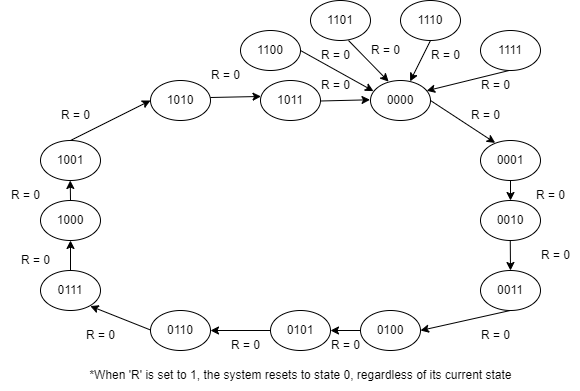

The diagram above was exported from draw.io. Its source (the exported page's mxGraphModel, read from the mxfile embedded in the PNG):
<mxGraphModel dx="102" dy="47" grid="1" gridSize="10" guides="1" tooltips="1" connect="1" arrows="1" fold="1" page="1" pageScale="1" pageWidth="850" pageHeight="1100" math="0" shadow="0">
  <root>
    <mxCell id="0" />
    <mxCell id="1" parent="0" />
    <mxCell id="-dld9a3IF_YG1jea8hEF-1" value="0001" style="ellipse;whiteSpace=wrap;html=1;" parent="1" vertex="1">
      <mxGeometry x="560" y="430" width="60" height="40" as="geometry" />
    </mxCell>
    <mxCell id="-dld9a3IF_YG1jea8hEF-3" value="0010" style="ellipse;whiteSpace=wrap;html=1;" parent="1" vertex="1">
      <mxGeometry x="560" y="490" width="60" height="40" as="geometry" />
    </mxCell>
    <mxCell id="-dld9a3IF_YG1jea8hEF-4" value="0011" style="ellipse;whiteSpace=wrap;html=1;" parent="1" vertex="1">
      <mxGeometry x="560" y="560" width="60" height="40" as="geometry" />
    </mxCell>
    <mxCell id="-dld9a3IF_YG1jea8hEF-5" value="0100" style="ellipse;whiteSpace=wrap;html=1;" parent="1" vertex="1">
      <mxGeometry x="440" y="600" width="60" height="40" as="geometry" />
    </mxCell>
    <mxCell id="-dld9a3IF_YG1jea8hEF-6" value="0101" style="ellipse;whiteSpace=wrap;html=1;" parent="1" vertex="1">
      <mxGeometry x="350" y="600" width="60" height="40" as="geometry" />
    </mxCell>
    <mxCell id="-dld9a3IF_YG1jea8hEF-7" value="0110" style="ellipse;whiteSpace=wrap;html=1;" parent="1" vertex="1">
      <mxGeometry x="230" y="600" width="60" height="40" as="geometry" />
    </mxCell>
    <mxCell id="-dld9a3IF_YG1jea8hEF-8" value="0111" style="ellipse;whiteSpace=wrap;html=1;" parent="1" vertex="1">
      <mxGeometry x="120" y="560" width="60" height="40" as="geometry" />
    </mxCell>
    <mxCell id="-dld9a3IF_YG1jea8hEF-9" value="1000" style="ellipse;whiteSpace=wrap;html=1;" parent="1" vertex="1">
      <mxGeometry x="120" y="490" width="60" height="40" as="geometry" />
    </mxCell>
    <mxCell id="-dld9a3IF_YG1jea8hEF-10" value="1001" style="ellipse;whiteSpace=wrap;html=1;" parent="1" vertex="1">
      <mxGeometry x="120" y="430" width="60" height="40" as="geometry" />
    </mxCell>
    <mxCell id="-dld9a3IF_YG1jea8hEF-11" value="1010" style="ellipse;whiteSpace=wrap;html=1;" parent="1" vertex="1">
      <mxGeometry x="230" y="370" width="60" height="40" as="geometry" />
    </mxCell>
    <mxCell id="-dld9a3IF_YG1jea8hEF-12" value="1011" style="ellipse;whiteSpace=wrap;html=1;" parent="1" vertex="1">
      <mxGeometry x="340" y="370" width="60" height="40" as="geometry" />
    </mxCell>
    <mxCell id="-dld9a3IF_YG1jea8hEF-13" value="0000" style="ellipse;whiteSpace=wrap;html=1;" parent="1" vertex="1">
      <mxGeometry x="450" y="370" width="60" height="40" as="geometry" />
    </mxCell>
    <mxCell id="-dld9a3IF_YG1jea8hEF-22" value="" style="endArrow=classic;html=1;rounded=0;entryX=0.245;entryY=0.06;entryDx=0;entryDy=0;entryPerimeter=0;" parent="1" target="-dld9a3IF_YG1jea8hEF-1" edge="1">
      <mxGeometry width="50" height="50" relative="1" as="geometry">
        <mxPoint x="510" y="390" as="sourcePoint" />
        <mxPoint x="560" y="340" as="targetPoint" />
      </mxGeometry>
    </mxCell>
    <mxCell id="-dld9a3IF_YG1jea8hEF-23" value="" style="endArrow=classic;html=1;rounded=0;" parent="1" edge="1">
      <mxGeometry width="50" height="50" relative="1" as="geometry">
        <mxPoint x="590" y="470" as="sourcePoint" />
        <mxPoint x="590" y="490" as="targetPoint" />
      </mxGeometry>
    </mxCell>
    <mxCell id="-dld9a3IF_YG1jea8hEF-24" value="" style="endArrow=classic;html=1;rounded=0;entryX=0.5;entryY=0;entryDx=0;entryDy=0;" parent="1" target="-dld9a3IF_YG1jea8hEF-4" edge="1">
      <mxGeometry width="50" height="50" relative="1" as="geometry">
        <mxPoint x="589.77" y="530" as="sourcePoint" />
        <mxPoint x="589.77" y="550" as="targetPoint" />
      </mxGeometry>
    </mxCell>
    <mxCell id="-dld9a3IF_YG1jea8hEF-25" value="" style="endArrow=classic;html=1;rounded=0;entryX=1;entryY=0.5;entryDx=0;entryDy=0;" parent="1" target="-dld9a3IF_YG1jea8hEF-5" edge="1">
      <mxGeometry width="50" height="50" relative="1" as="geometry">
        <mxPoint x="589.77" y="600" as="sourcePoint" />
        <mxPoint x="589.77" y="620" as="targetPoint" />
      </mxGeometry>
    </mxCell>
    <mxCell id="-dld9a3IF_YG1jea8hEF-26" value="" style="endArrow=classic;html=1;rounded=0;" parent="1" edge="1">
      <mxGeometry width="50" height="50" relative="1" as="geometry">
        <mxPoint x="440" y="620" as="sourcePoint" />
        <mxPoint x="410" y="620" as="targetPoint" />
      </mxGeometry>
    </mxCell>
    <mxCell id="-dld9a3IF_YG1jea8hEF-27" value="" style="endArrow=classic;html=1;rounded=0;entryX=1;entryY=0.5;entryDx=0;entryDy=0;" parent="1" target="-dld9a3IF_YG1jea8hEF-7" edge="1">
      <mxGeometry width="50" height="50" relative="1" as="geometry">
        <mxPoint x="350" y="620" as="sourcePoint" />
        <mxPoint x="350" y="640" as="targetPoint" />
      </mxGeometry>
    </mxCell>
    <mxCell id="-dld9a3IF_YG1jea8hEF-29" value="" style="endArrow=classic;html=1;rounded=0;entryX=0.829;entryY=0.889;entryDx=0;entryDy=0;entryPerimeter=0;" parent="1" target="-dld9a3IF_YG1jea8hEF-8" edge="1">
      <mxGeometry width="50" height="50" relative="1" as="geometry">
        <mxPoint x="230" y="619.5" as="sourcePoint" />
        <mxPoint x="173" y="620.5" as="targetPoint" />
      </mxGeometry>
    </mxCell>
    <mxCell id="-dld9a3IF_YG1jea8hEF-30" value="" style="endArrow=classic;html=1;rounded=0;entryX=0.5;entryY=1;entryDx=0;entryDy=0;exitX=0.5;exitY=0;exitDx=0;exitDy=0;" parent="1" source="-dld9a3IF_YG1jea8hEF-8" edge="1" target="-dld9a3IF_YG1jea8hEF-9">
      <mxGeometry width="50" height="50" relative="1" as="geometry">
        <mxPoint x="207" y="530" as="sourcePoint" />
        <mxPoint x="150" y="531" as="targetPoint" />
      </mxGeometry>
    </mxCell>
    <mxCell id="-dld9a3IF_YG1jea8hEF-31" value="" style="endArrow=classic;html=1;rounded=0;entryX=1.053;entryY=0.525;entryDx=0;entryDy=0;entryPerimeter=0;" parent="1" edge="1">
      <mxGeometry width="50" height="50" relative="1" as="geometry">
        <mxPoint x="150" y="490" as="sourcePoint" />
        <mxPoint x="149.75" y="470" as="targetPoint" />
      </mxGeometry>
    </mxCell>
    <mxCell id="-dld9a3IF_YG1jea8hEF-32" value="" style="endArrow=classic;html=1;rounded=0;entryX=0;entryY=0.5;entryDx=0;entryDy=0;" parent="1" target="-dld9a3IF_YG1jea8hEF-11" edge="1">
      <mxGeometry width="50" height="50" relative="1" as="geometry">
        <mxPoint x="150" y="430" as="sourcePoint" />
        <mxPoint x="190" y="400" as="targetPoint" />
      </mxGeometry>
    </mxCell>
    <mxCell id="-dld9a3IF_YG1jea8hEF-33" value="" style="endArrow=classic;html=1;rounded=0;entryX=0.009;entryY=0.399;entryDx=0;entryDy=0;entryPerimeter=0;exitX=0.997;exitY=0.425;exitDx=0;exitDy=0;exitPerimeter=0;" parent="1" source="-dld9a3IF_YG1jea8hEF-11" target="-dld9a3IF_YG1jea8hEF-12" edge="1">
      <mxGeometry width="50" height="50" relative="1" as="geometry">
        <mxPoint x="350" y="370" as="sourcePoint" />
        <mxPoint x="290" y="346.5" as="targetPoint" />
      </mxGeometry>
    </mxCell>
    <mxCell id="-dld9a3IF_YG1jea8hEF-34" value="" style="endArrow=classic;html=1;rounded=0;entryX=-0.008;entryY=0.482;entryDx=0;entryDy=0;entryPerimeter=0;exitX=0.997;exitY=0.425;exitDx=0;exitDy=0;exitPerimeter=0;" parent="1" target="-dld9a3IF_YG1jea8hEF-13" edge="1">
      <mxGeometry width="50" height="50" relative="1" as="geometry">
        <mxPoint x="400" y="390.5" as="sourcePoint" />
        <mxPoint x="451" y="389.5" as="targetPoint" />
      </mxGeometry>
    </mxCell>
    <mxCell id="IlFjHgv34bOrBrWO9GYG-1" value="1100" style="ellipse;whiteSpace=wrap;html=1;" parent="1" vertex="1">
      <mxGeometry x="320" y="320" width="60" height="40" as="geometry" />
    </mxCell>
    <mxCell id="IlFjHgv34bOrBrWO9GYG-2" value="1101" style="ellipse;whiteSpace=wrap;html=1;" parent="1" vertex="1">
      <mxGeometry x="390" y="290" width="60" height="40" as="geometry" />
    </mxCell>
    <mxCell id="IlFjHgv34bOrBrWO9GYG-3" value="1110" style="ellipse;whiteSpace=wrap;html=1;" parent="1" vertex="1">
      <mxGeometry x="480" y="290" width="60" height="40" as="geometry" />
    </mxCell>
    <mxCell id="IlFjHgv34bOrBrWO9GYG-4" value="1111" style="ellipse;whiteSpace=wrap;html=1;" parent="1" vertex="1">
      <mxGeometry x="560" y="320" width="60" height="40" as="geometry" />
    </mxCell>
    <mxCell id="IlFjHgv34bOrBrWO9GYG-5" value="" style="endArrow=classic;html=1;rounded=0;entryX=0.05;entryY=0.266;entryDx=0;entryDy=0;entryPerimeter=0;" parent="1" target="-dld9a3IF_YG1jea8hEF-13" edge="1">
      <mxGeometry width="50" height="50" relative="1" as="geometry">
        <mxPoint x="380" y="340" as="sourcePoint" />
        <mxPoint x="430" y="370" as="targetPoint" />
      </mxGeometry>
    </mxCell>
    <mxCell id="IlFjHgv34bOrBrWO9GYG-6" value="" style="endArrow=classic;html=1;rounded=0;entryX=0.302;entryY=0.028;entryDx=0;entryDy=0;entryPerimeter=0;" parent="1" target="-dld9a3IF_YG1jea8hEF-13" edge="1">
      <mxGeometry width="50" height="50" relative="1" as="geometry">
        <mxPoint x="428" y="330" as="sourcePoint" />
        <mxPoint x="500" y="371" as="targetPoint" />
      </mxGeometry>
    </mxCell>
    <mxCell id="IlFjHgv34bOrBrWO9GYG-7" value="" style="endArrow=classic;html=1;rounded=0;entryX=0.66;entryY=0.022;entryDx=0;entryDy=0;entryPerimeter=0;" parent="1" target="-dld9a3IF_YG1jea8hEF-13" edge="1">
      <mxGeometry width="50" height="50" relative="1" as="geometry">
        <mxPoint x="510" y="330" as="sourcePoint" />
        <mxPoint x="490" y="370" as="targetPoint" />
      </mxGeometry>
    </mxCell>
    <mxCell id="IlFjHgv34bOrBrWO9GYG-8" value="" style="endArrow=classic;html=1;rounded=0;entryX=0.936;entryY=0.257;entryDx=0;entryDy=0;entryPerimeter=0;" parent="1" target="-dld9a3IF_YG1jea8hEF-13" edge="1">
      <mxGeometry width="50" height="50" relative="1" as="geometry">
        <mxPoint x="588.64" y="360" as="sourcePoint" />
        <mxPoint x="510.0000000000001" y="379.6" as="targetPoint" />
      </mxGeometry>
    </mxCell>
    <mxCell id="Y2mWRQE365vp5_Y8XMbq-1" value="*When 'R' is set to 1, the system resets to state 0, regardless of its current state" style="text;html=1;align=center;verticalAlign=middle;resizable=0;points=[];autosize=1;strokeColor=none;fillColor=none;" parent="1" vertex="1">
      <mxGeometry x="155" y="650" width="450" height="30" as="geometry" />
    </mxCell>
    <mxCell id="Y2mWRQE365vp5_Y8XMbq-32" value="R = 0" style="text;html=1;align=center;verticalAlign=middle;resizable=0;points=[];autosize=1;strokeColor=none;fillColor=none;" parent="1" vertex="1">
      <mxGeometry x="500" y="330" width="50" height="30" as="geometry" />
    </mxCell>
    <mxCell id="Y2mWRQE365vp5_Y8XMbq-33" value="R = 0" style="text;html=1;align=center;verticalAlign=middle;resizable=0;points=[];autosize=1;strokeColor=none;fillColor=none;" parent="1" vertex="1">
      <mxGeometry x="440" y="325" width="50" height="30" as="geometry" />
    </mxCell>
    <mxCell id="Y2mWRQE365vp5_Y8XMbq-34" value="R = 0" style="text;html=1;align=center;verticalAlign=middle;resizable=0;points=[];autosize=1;strokeColor=none;fillColor=none;" parent="1" vertex="1">
      <mxGeometry x="540" y="390" width="50" height="30" as="geometry" />
    </mxCell>
    <mxCell id="Y2mWRQE365vp5_Y8XMbq-35" value="R = 0" style="text;html=1;align=center;verticalAlign=middle;resizable=0;points=[];autosize=1;strokeColor=none;fillColor=none;" parent="1" vertex="1">
      <mxGeometry x="605" y="470" width="50" height="30" as="geometry" />
    </mxCell>
    <mxCell id="Y2mWRQE365vp5_Y8XMbq-38" value="R = 0" style="text;html=1;align=center;verticalAlign=middle;resizable=0;points=[];autosize=1;strokeColor=none;fillColor=none;" parent="1" vertex="1">
      <mxGeometry x="390" y="330" width="50" height="30" as="geometry" />
    </mxCell>
    <mxCell id="Y2mWRQE365vp5_Y8XMbq-45" value="R = 0" style="text;html=1;align=center;verticalAlign=middle;resizable=0;points=[];autosize=1;strokeColor=none;fillColor=none;" parent="1" vertex="1">
      <mxGeometry x="390" y="360" width="50" height="30" as="geometry" />
    </mxCell>
    <mxCell id="Y2mWRQE365vp5_Y8XMbq-46" value="R = 0" style="text;html=1;align=center;verticalAlign=middle;resizable=0;points=[];autosize=1;strokeColor=none;fillColor=none;" parent="1" vertex="1">
      <mxGeometry x="280" y="350" width="50" height="30" as="geometry" />
    </mxCell>
    <mxCell id="Y2mWRQE365vp5_Y8XMbq-47" value="R = 0" style="text;html=1;align=center;verticalAlign=middle;resizable=0;points=[];autosize=1;strokeColor=none;fillColor=none;" parent="1" vertex="1">
      <mxGeometry x="130" y="390" width="50" height="30" as="geometry" />
    </mxCell>
    <mxCell id="Y2mWRQE365vp5_Y8XMbq-48" value="R = 0" style="text;html=1;align=center;verticalAlign=middle;resizable=0;points=[];autosize=1;strokeColor=none;fillColor=none;" parent="1" vertex="1">
      <mxGeometry x="80" y="470" width="50" height="30" as="geometry" />
    </mxCell>
    <mxCell id="Y2mWRQE365vp5_Y8XMbq-49" value="R = 0" style="text;html=1;align=center;verticalAlign=middle;resizable=0;points=[];autosize=1;strokeColor=none;fillColor=none;" parent="1" vertex="1">
      <mxGeometry x="90" y="535" width="50" height="30" as="geometry" />
    </mxCell>
    <mxCell id="Y2mWRQE365vp5_Y8XMbq-50" value="R = 0" style="text;html=1;align=center;verticalAlign=middle;resizable=0;points=[];autosize=1;strokeColor=none;fillColor=none;" parent="1" vertex="1">
      <mxGeometry x="155" y="610" width="50" height="30" as="geometry" />
    </mxCell>
    <mxCell id="Y2mWRQE365vp5_Y8XMbq-51" value="R = 0" style="text;html=1;align=center;verticalAlign=middle;resizable=0;points=[];autosize=1;strokeColor=none;fillColor=none;" parent="1" vertex="1">
      <mxGeometry x="300" y="620" width="50" height="30" as="geometry" />
    </mxCell>
    <mxCell id="Y2mWRQE365vp5_Y8XMbq-52" value="R = 0" style="text;html=1;align=center;verticalAlign=middle;resizable=0;points=[];autosize=1;strokeColor=none;fillColor=none;" parent="1" vertex="1">
      <mxGeometry x="400" y="620" width="50" height="30" as="geometry" />
    </mxCell>
    <mxCell id="Y2mWRQE365vp5_Y8XMbq-53" value="R = 0" style="text;html=1;align=center;verticalAlign=middle;resizable=0;points=[];autosize=1;strokeColor=none;fillColor=none;" parent="1" vertex="1">
      <mxGeometry x="550" y="610" width="50" height="30" as="geometry" />
    </mxCell>
    <mxCell id="Y2mWRQE365vp5_Y8XMbq-54" value="R = 0" style="text;html=1;align=center;verticalAlign=middle;resizable=0;points=[];autosize=1;strokeColor=none;fillColor=none;" parent="1" vertex="1">
      <mxGeometry x="610" y="530" width="50" height="30" as="geometry" />
    </mxCell>
    <mxCell id="Y2mWRQE365vp5_Y8XMbq-56" value="R = 0" style="text;html=1;align=center;verticalAlign=middle;resizable=0;points=[];autosize=1;strokeColor=none;fillColor=none;" parent="1" vertex="1">
      <mxGeometry x="550" y="360" width="50" height="30" as="geometry" />
    </mxCell>
  </root>
</mxGraphModel>